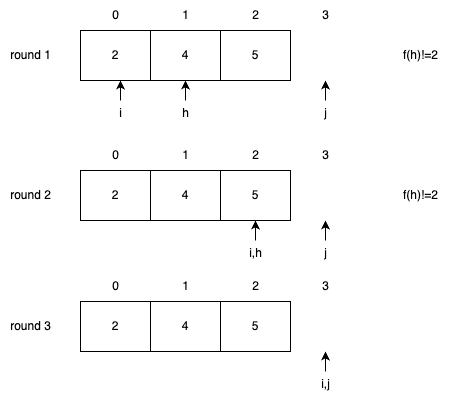

The diagram above was exported from draw.io. Its source (the exported page's mxGraphModel, read from the mxfile embedded in the PNG):
<mxGraphModel dx="543" dy="601" grid="1" gridSize="10" guides="1" tooltips="1" connect="1" arrows="1" fold="1" page="1" pageScale="1" pageWidth="827" pageHeight="1169" math="0" shadow="0">
  <root>
    <mxCell id="0" />
    <mxCell id="1" parent="0" />
    <mxCell id="dCMJDnY3C5cWu5vaReE6-1" value="2" style="rounded=0;whiteSpace=wrap;html=1;" vertex="1" parent="1">
      <mxGeometry x="320" y="280" width="70" height="50" as="geometry" />
    </mxCell>
    <mxCell id="dCMJDnY3C5cWu5vaReE6-2" value="4" style="rounded=0;whiteSpace=wrap;html=1;" vertex="1" parent="1">
      <mxGeometry x="390" y="280" width="70" height="50" as="geometry" />
    </mxCell>
    <mxCell id="dCMJDnY3C5cWu5vaReE6-3" value="0" style="text;html=1;align=center;verticalAlign=middle;resizable=0;points=[];autosize=1;strokeColor=none;fillColor=none;" vertex="1" parent="1">
      <mxGeometry x="340" y="250" width="30" height="30" as="geometry" />
    </mxCell>
    <mxCell id="dCMJDnY3C5cWu5vaReE6-4" value="1" style="text;html=1;align=center;verticalAlign=middle;resizable=0;points=[];autosize=1;strokeColor=none;fillColor=none;" vertex="1" parent="1">
      <mxGeometry x="410" y="250" width="30" height="30" as="geometry" />
    </mxCell>
    <mxCell id="dCMJDnY3C5cWu5vaReE6-6" value="2" style="text;html=1;align=center;verticalAlign=middle;resizable=0;points=[];autosize=1;strokeColor=none;fillColor=none;" vertex="1" parent="1">
      <mxGeometry x="480" y="250" width="30" height="30" as="geometry" />
    </mxCell>
    <mxCell id="dCMJDnY3C5cWu5vaReE6-7" value="" style="endArrow=classic;html=1;rounded=0;" edge="1" parent="1">
      <mxGeometry width="50" height="50" relative="1" as="geometry">
        <mxPoint x="360" y="350" as="sourcePoint" />
        <mxPoint x="360" y="330" as="targetPoint" />
      </mxGeometry>
    </mxCell>
    <mxCell id="dCMJDnY3C5cWu5vaReE6-8" value="i" style="text;html=1;align=center;verticalAlign=middle;resizable=0;points=[];autosize=1;strokeColor=none;fillColor=none;" vertex="1" parent="1">
      <mxGeometry x="345" y="348" width="30" height="30" as="geometry" />
    </mxCell>
    <mxCell id="dCMJDnY3C5cWu5vaReE6-10" value="" style="endArrow=classic;html=1;rounded=0;" edge="1" parent="1">
      <mxGeometry width="50" height="50" relative="1" as="geometry">
        <mxPoint x="565" y="350" as="sourcePoint" />
        <mxPoint x="565" y="330" as="targetPoint" />
      </mxGeometry>
    </mxCell>
    <mxCell id="dCMJDnY3C5cWu5vaReE6-11" value="j" style="text;html=1;align=center;verticalAlign=middle;resizable=0;points=[];autosize=1;strokeColor=none;fillColor=none;" vertex="1" parent="1">
      <mxGeometry x="550" y="348" width="30" height="30" as="geometry" />
    </mxCell>
    <mxCell id="dCMJDnY3C5cWu5vaReE6-14" value="" style="endArrow=classic;html=1;rounded=0;" edge="1" parent="1">
      <mxGeometry width="50" height="50" relative="1" as="geometry">
        <mxPoint x="425" y="350" as="sourcePoint" />
        <mxPoint x="425" y="330" as="targetPoint" />
      </mxGeometry>
    </mxCell>
    <mxCell id="dCMJDnY3C5cWu5vaReE6-15" value="h" style="text;html=1;align=center;verticalAlign=middle;resizable=0;points=[];autosize=1;strokeColor=none;fillColor=none;" vertex="1" parent="1">
      <mxGeometry x="410" y="348" width="30" height="30" as="geometry" />
    </mxCell>
    <mxCell id="dCMJDnY3C5cWu5vaReE6-16" value="round 1" style="text;html=1;align=center;verticalAlign=middle;resizable=0;points=[];autosize=1;strokeColor=none;fillColor=none;" vertex="1" parent="1">
      <mxGeometry x="240" y="290" width="60" height="30" as="geometry" />
    </mxCell>
    <mxCell id="dCMJDnY3C5cWu5vaReE6-17" value="2" style="rounded=0;whiteSpace=wrap;html=1;" vertex="1" parent="1">
      <mxGeometry x="320" y="420" width="70" height="50" as="geometry" />
    </mxCell>
    <mxCell id="dCMJDnY3C5cWu5vaReE6-18" value="4" style="rounded=0;whiteSpace=wrap;html=1;" vertex="1" parent="1">
      <mxGeometry x="390" y="420" width="70" height="50" as="geometry" />
    </mxCell>
    <mxCell id="dCMJDnY3C5cWu5vaReE6-19" value="0" style="text;html=1;align=center;verticalAlign=middle;resizable=0;points=[];autosize=1;strokeColor=none;fillColor=none;" vertex="1" parent="1">
      <mxGeometry x="340" y="390" width="30" height="30" as="geometry" />
    </mxCell>
    <mxCell id="dCMJDnY3C5cWu5vaReE6-20" value="1" style="text;html=1;align=center;verticalAlign=middle;resizable=0;points=[];autosize=1;strokeColor=none;fillColor=none;" vertex="1" parent="1">
      <mxGeometry x="410" y="390" width="30" height="30" as="geometry" />
    </mxCell>
    <mxCell id="dCMJDnY3C5cWu5vaReE6-28" value="round 2" style="text;html=1;align=center;verticalAlign=middle;resizable=0;points=[];autosize=1;strokeColor=none;fillColor=none;" vertex="1" parent="1">
      <mxGeometry x="240" y="430" width="60" height="30" as="geometry" />
    </mxCell>
    <mxCell id="dCMJDnY3C5cWu5vaReE6-31" value="" style="rounded=0;whiteSpace=wrap;html=1;strokeColor=none;" vertex="1" parent="1">
      <mxGeometry x="530" y="280" width="70" height="50" as="geometry" />
    </mxCell>
    <mxCell id="dCMJDnY3C5cWu5vaReE6-33" value="5" style="rounded=0;whiteSpace=wrap;html=1;" vertex="1" parent="1">
      <mxGeometry x="460" y="280" width="70" height="50" as="geometry" />
    </mxCell>
    <mxCell id="dCMJDnY3C5cWu5vaReE6-34" value="3" style="text;html=1;align=center;verticalAlign=middle;resizable=0;points=[];autosize=1;strokeColor=none;fillColor=none;" vertex="1" parent="1">
      <mxGeometry x="550" y="250" width="30" height="30" as="geometry" />
    </mxCell>
    <mxCell id="dCMJDnY3C5cWu5vaReE6-35" value="2" style="text;html=1;align=center;verticalAlign=middle;resizable=0;points=[];autosize=1;strokeColor=none;fillColor=none;" vertex="1" parent="1">
      <mxGeometry x="480" y="390" width="30" height="30" as="geometry" />
    </mxCell>
    <mxCell id="dCMJDnY3C5cWu5vaReE6-36" value="" style="endArrow=classic;html=1;rounded=0;" edge="1" parent="1">
      <mxGeometry width="50" height="50" relative="1" as="geometry">
        <mxPoint x="565" y="490" as="sourcePoint" />
        <mxPoint x="565" y="470" as="targetPoint" />
      </mxGeometry>
    </mxCell>
    <mxCell id="dCMJDnY3C5cWu5vaReE6-37" value="j" style="text;html=1;align=center;verticalAlign=middle;resizable=0;points=[];autosize=1;strokeColor=none;fillColor=none;" vertex="1" parent="1">
      <mxGeometry x="550" y="488" width="30" height="30" as="geometry" />
    </mxCell>
    <mxCell id="dCMJDnY3C5cWu5vaReE6-38" value="" style="rounded=0;whiteSpace=wrap;html=1;strokeColor=none;" vertex="1" parent="1">
      <mxGeometry x="530" y="420" width="70" height="50" as="geometry" />
    </mxCell>
    <mxCell id="dCMJDnY3C5cWu5vaReE6-39" value="5" style="rounded=0;whiteSpace=wrap;html=1;" vertex="1" parent="1">
      <mxGeometry x="460" y="420" width="70" height="50" as="geometry" />
    </mxCell>
    <mxCell id="dCMJDnY3C5cWu5vaReE6-40" value="3" style="text;html=1;align=center;verticalAlign=middle;resizable=0;points=[];autosize=1;strokeColor=none;fillColor=none;" vertex="1" parent="1">
      <mxGeometry x="550" y="390" width="30" height="30" as="geometry" />
    </mxCell>
    <mxCell id="dCMJDnY3C5cWu5vaReE6-41" value="" style="endArrow=classic;html=1;rounded=0;" edge="1" parent="1">
      <mxGeometry width="50" height="50" relative="1" as="geometry">
        <mxPoint x="495" y="490" as="sourcePoint" />
        <mxPoint x="495" y="470" as="targetPoint" />
      </mxGeometry>
    </mxCell>
    <mxCell id="dCMJDnY3C5cWu5vaReE6-42" value="i,h" style="text;html=1;align=center;verticalAlign=middle;resizable=0;points=[];autosize=1;strokeColor=none;fillColor=none;" vertex="1" parent="1">
      <mxGeometry x="475" y="488" width="40" height="30" as="geometry" />
    </mxCell>
    <mxCell id="dCMJDnY3C5cWu5vaReE6-52" value="2" style="rounded=0;whiteSpace=wrap;html=1;" vertex="1" parent="1">
      <mxGeometry x="320" y="551" width="70" height="50" as="geometry" />
    </mxCell>
    <mxCell id="dCMJDnY3C5cWu5vaReE6-53" value="4" style="rounded=0;whiteSpace=wrap;html=1;" vertex="1" parent="1">
      <mxGeometry x="390" y="551" width="70" height="50" as="geometry" />
    </mxCell>
    <mxCell id="dCMJDnY3C5cWu5vaReE6-54" value="0" style="text;html=1;align=center;verticalAlign=middle;resizable=0;points=[];autosize=1;strokeColor=none;fillColor=none;" vertex="1" parent="1">
      <mxGeometry x="340" y="521" width="30" height="30" as="geometry" />
    </mxCell>
    <mxCell id="dCMJDnY3C5cWu5vaReE6-55" value="1" style="text;html=1;align=center;verticalAlign=middle;resizable=0;points=[];autosize=1;strokeColor=none;fillColor=none;" vertex="1" parent="1">
      <mxGeometry x="410" y="521" width="30" height="30" as="geometry" />
    </mxCell>
    <mxCell id="dCMJDnY3C5cWu5vaReE6-56" value="round 3" style="text;html=1;align=center;verticalAlign=middle;resizable=0;points=[];autosize=1;strokeColor=none;fillColor=none;" vertex="1" parent="1">
      <mxGeometry x="240" y="561" width="60" height="30" as="geometry" />
    </mxCell>
    <mxCell id="dCMJDnY3C5cWu5vaReE6-57" value="2" style="text;html=1;align=center;verticalAlign=middle;resizable=0;points=[];autosize=1;strokeColor=none;fillColor=none;" vertex="1" parent="1">
      <mxGeometry x="480" y="521" width="30" height="30" as="geometry" />
    </mxCell>
    <mxCell id="dCMJDnY3C5cWu5vaReE6-58" value="" style="endArrow=classic;html=1;rounded=0;" edge="1" parent="1">
      <mxGeometry width="50" height="50" relative="1" as="geometry">
        <mxPoint x="565" y="621" as="sourcePoint" />
        <mxPoint x="565" y="601" as="targetPoint" />
      </mxGeometry>
    </mxCell>
    <mxCell id="dCMJDnY3C5cWu5vaReE6-59" value="i,j" style="text;html=1;align=center;verticalAlign=middle;resizable=0;points=[];autosize=1;strokeColor=none;fillColor=none;" vertex="1" parent="1">
      <mxGeometry x="550" y="619" width="30" height="30" as="geometry" />
    </mxCell>
    <mxCell id="dCMJDnY3C5cWu5vaReE6-60" value="" style="rounded=0;whiteSpace=wrap;html=1;strokeColor=none;" vertex="1" parent="1">
      <mxGeometry x="530" y="551" width="70" height="50" as="geometry" />
    </mxCell>
    <mxCell id="dCMJDnY3C5cWu5vaReE6-61" value="5" style="rounded=0;whiteSpace=wrap;html=1;" vertex="1" parent="1">
      <mxGeometry x="460" y="551" width="70" height="50" as="geometry" />
    </mxCell>
    <mxCell id="dCMJDnY3C5cWu5vaReE6-62" value="3" style="text;html=1;align=center;verticalAlign=middle;resizable=0;points=[];autosize=1;strokeColor=none;fillColor=none;" vertex="1" parent="1">
      <mxGeometry x="550" y="521" width="30" height="30" as="geometry" />
    </mxCell>
    <mxCell id="dCMJDnY3C5cWu5vaReE6-65" value="f(h)!=2" style="text;html=1;align=center;verticalAlign=middle;resizable=0;points=[];autosize=1;strokeColor=none;fillColor=none;" vertex="1" parent="1">
      <mxGeometry x="630" y="290" width="60" height="30" as="geometry" />
    </mxCell>
    <mxCell id="dCMJDnY3C5cWu5vaReE6-66" value="f(h)!=2" style="text;html=1;align=center;verticalAlign=middle;resizable=0;points=[];autosize=1;strokeColor=none;fillColor=none;" vertex="1" parent="1">
      <mxGeometry x="630" y="430" width="60" height="30" as="geometry" />
    </mxCell>
  </root>
</mxGraphModel>